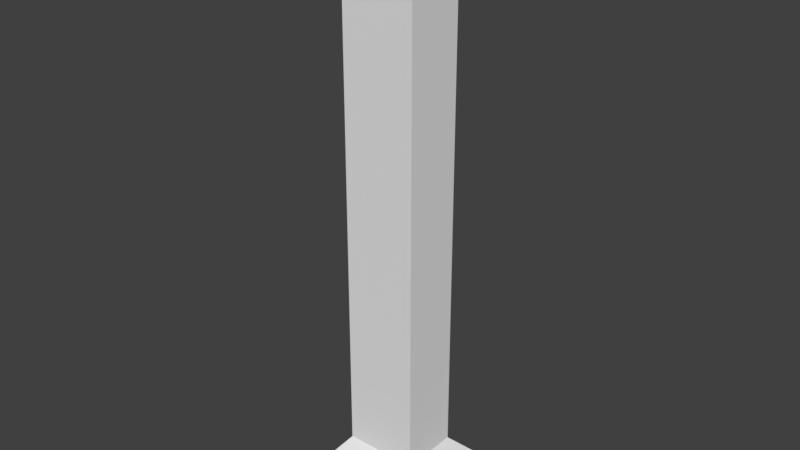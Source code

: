 # Source: Pillar.blend  (saved by Blender 2.79.0; exported with 4.5.12 LTS)
import bpy
from mathutils import Matrix  # noqa: F401  (used for matrix-valued properties, if any)

bpy.ops.wm.read_factory_settings(use_empty=True)
scene = bpy.context.scene
scene.name = 'Scene'

# ---- collections
col_collection_1 = bpy.data.collections.new('Collection 1'); scene.collection.children.link(col_collection_1)

# ---- world
world_world = bpy.data.worlds.new('World'); scene.world = world_world
world_world.color = (0.05088, 0.05088, 0.05088)
world_world.use_sun_shadow = False
world_world.sun_shadow_jitter_overblur = 0.0
world_world.cycles.sampling_method = 'MANUAL'

# ---- meshes
me_plane = bpy.data.meshes.new('Plane')
me_plane.from_pydata([(1.0, 1.0, 10.0), (-1.0, 1.0, 10.0), (1.0, 1.0, 9.5), (-1.0, 1.0, 9.5), (0.625, 0.5, 9.0), (-0.625, 0.5, 9.0), (1.0, 1.0, -4.768e-07), (-1.0, 1.0, 4.768e-07), (1.0, 1.0, 0.5), (-1.0, 1.0, 0.5), (0.625, 0.5, 1.0), (-0.625, 0.5, 1.0), (-1.0, -1.0, 10.0), (1.0, -1.0, 10.0), (-1.0, -1.0, 9.5), (1.0, -1.0, 9.5), (-0.625, -0.5, 9.0), (0.625, -0.5, 9.0), (-1.0, -1.0, -4.768e-07), (1.0, -1.0, 4.768e-07), (-1.0, -1.0, 0.5), (1.0, -1.0, 0.5), (-0.625, -0.5, 1.0), (0.625, -0.5, 1.0)], [], [(0, 2, 3, 1), (10, 11, 5, 4), (2, 4, 5, 3), (6, 7, 9, 8), (8, 9, 11, 10), (12, 14, 15, 13), (22, 23, 17, 16), (14, 16, 17, 15), (18, 19, 21, 20), (20, 21, 23, 22), (7, 18, 20, 9), (9, 20, 22, 11), (10, 23, 21, 8), (8, 21, 19, 6), (10, 4, 17, 23), (11, 22, 16, 5), (4, 2, 15, 17), (3, 5, 16, 14), (2, 0, 13, 15), (1, 3, 14, 12)])
_uv = me_plane.uv_layers.new(name='UVMap')
_uv.uv.foreach_set('vector', [0.2319, 0.0, 0.2319, 0.05, 1.382e-08, 0.05, 0.0, 0.0, 0.1884, 0.9, 0.04348, 0.9, 0.04348, 0.1, 0.1884, 0.1, 0.2319, 0.05, 0.1884, 0.1, 0.04348, 0.1, 1.382e-08, 0.05, 0.2319, 1.0, 3.594e-07, 1.0, 3.317e-07, 0.95, 0.2319, 0.95, 0.2319, 0.95, 3.317e-07, 0.95, 0.04348, 0.9, 0.1884, 0.9, 0.4638, 0.0, 0.4638, 0.05, 0.2319, 0.05, 0.2319, 0.0, 0.4203, 0.9, 0.2754, 0.9, 0.2754, 0.1, 0.4203, 0.1, 0.4638, 0.05, 0.4203, 0.1, 0.2754, 0.1, 0.2319, 0.05, 0.4638, 1.0, 0.2319, 1.0, 0.2319, 0.95, 0.4638, 0.95, 0.4638, 0.95, 0.2319, 0.95, 0.2754, 0.9, 0.4203, 0.9, 0.4638, 1.55e-07, 0.6957, 0.0, 0.6957, 0.04, 0.4638, 0.04, 0.4638, 0.04, 0.6957, 0.04, 0.6377, 0.1025, 0.5217, 0.1025, 0.8696, 0.1025, 0.7536, 0.1025, 0.6957, 0.04, 0.9275, 0.04, 0.9275, 0.04, 0.6957, 0.04, 0.6957, 1.311e-07, 0.9275, 0.0, 0.8696, 0.1025, 0.8696, 0.7425, 0.7536, 0.7425, 0.7536, 0.1025, 0.5217, 0.1025, 0.6377, 0.1025, 0.6377, 0.7425, 0.5217, 0.7425, 0.9275, 0.25, 1.0, 0.2, 1.0, 0.4, 0.9275, 0.35, 1.0, 0.2, 0.9275, 0.15, 0.9275, 0.05, 1.0, 0.0, 0.9739, 0.6, 0.9275, 0.6, 0.9275, 0.4, 0.9739, 0.4, 0.9739, 0.8, 0.9275, 0.8, 0.9275, 0.6, 0.9739, 0.6])
me_plane.use_remesh_preserve_volume = False
me_plane.use_remesh_preserve_attributes = False
me_plane.use_mirror_vertex_groups = False
me_plane.update()

# ---- objects
ob_plane = bpy.data.objects.new('Plane', me_plane)

# ---- transforms, parenting, visibility, modifiers, constraints
ob_plane.location = (0.0, 0.0, 0.0)
ob_plane.lineart.crease_threshold = 0.0

# ---- collection membership
col_collection_1.objects.link(ob_plane)

# ---- scene / render settings (as saved in the file)
scene.frame_start = 1; scene.frame_end = 250; scene.frame_set(1)
scene.render.engine = 'BLENDER_EEVEE_NEXT'
scene.render.resolution_percentage = 50
scene.render.dither_intensity = 0.0
scene.cycles.use_denoising = False
scene.cycles.samples = 128
scene.cycles.sampling_pattern = 'TABULATED_SOBOL'
scene.cycles.use_adaptive_sampling = False
scene.cycles.use_light_tree = False
scene.cycles.blur_glossy = 0.0
scene.cycles.sample_clamp_indirect = 0.0
scene.view_settings.view_transform = 'Standard'
bpy.context.view_layer.update()

# ---- added for rendering (the .blend has no active camera and no usable light): camera, sun
cam_auto = bpy.data.cameras.new('AutoCamera')
cam_auto.lens = 50.0
cam_auto.sensor_width = 36.0
cam_auto.clip_end = 1000.0
ob_auto_camera = bpy.data.objects.new('AutoCamera', cam_auto)
scene.collection.objects.link(ob_auto_camera)
ob_auto_camera.location = (9.61522, -11.5383, 12.6922)
ob_auto_camera.rotation_euler = (1.09748, -7.21219e-08, 0.694738)
scene.camera = ob_auto_camera
light_auto_sun = bpy.data.lights.new('AutoSun', 'SUN')
light_auto_sun.energy = 3.0
light_auto_sun.angle = 0.0523599
ob_auto_sun = bpy.data.objects.new('AutoSun', light_auto_sun)
scene.collection.objects.link(ob_auto_sun)
ob_auto_sun.rotation_euler = (0.872665, 0.174533, 0.523599)
bpy.context.view_layer.update()
